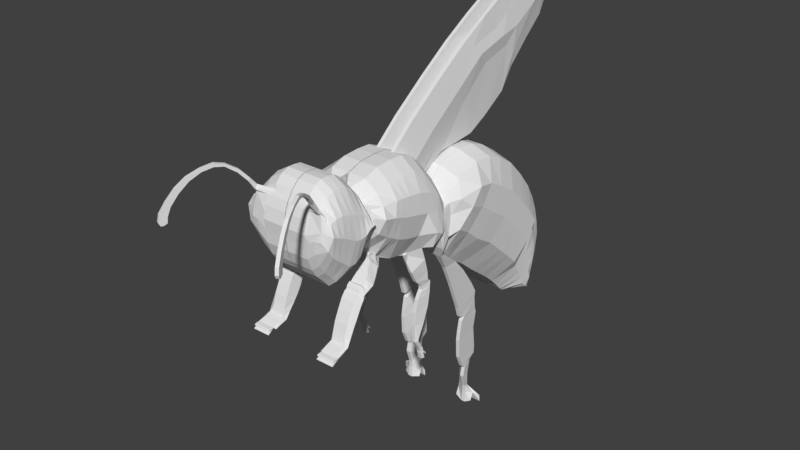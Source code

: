 # Source: bee_03.blend  (saved by Blender 2.79.0; exported with 4.5.12 LTS)
import bpy
from mathutils import Matrix  # noqa: F401  (used for matrix-valued properties, if any)

bpy.ops.wm.read_factory_settings(use_empty=True)
scene = bpy.context.scene
scene.name = 'Scene'

# ---- collections
col_collection_1 = bpy.data.collections.new('Collection 1'); scene.collection.children.link(col_collection_1)

# ---- world
world_world = bpy.data.worlds.new('World'); scene.world = world_world
world_world.color = (0.05088, 0.05088, 0.05088)
world_world.use_sun_shadow = False
world_world.sun_shadow_jitter_overblur = 0.0
world_world.cycles.sampling_method = 'MANUAL'

# ---- meshes
me_plane = bpy.data.meshes.new('Plane')
me_plane.from_pydata([(0.2906, 0.63, -0.9735), (0.5343, 1.36, 0.2969), (0.3811, 0.4014, -0.7614), (0.5343, 1.134, 0.3809), (0.2882, 0.2248, -0.6023), (0.5343, 0.8512, 0.4058), (0.5469, 0.146, -0.6407), (0.5343, 0.4857, 0.3061), (0.6328, 0.06418, -0.4699), (0.5343, 0.3654, 0.1885), (0.6328, 0.02091, -0.268), (0.447, 0.2452, 0.008443), (0.6328, -0.1281, -0.3593), (0.447, 0.1924, 0.2151), (0.5278, -0.2146, -0.3689), (0.447, 0.05776, 0.4267), (0.4059, -0.4406, -0.4122), (0.447, -0.09607, 0.5661), (0.3867, -0.6473, -0.3833), (0.447, -0.2691, 0.6382), (0.3335, -0.8155, -0.3064), (0.447, -0.471, 0.6478), (0.3178, -0.9934, -0.1574), (0.447, -0.7066, 0.6334), (0.3763, -1.128, -0.003573), (0.447, -0.9133, 0.5661), (0.2811, -1.205, 0.1551), (0.3518, -1.057, 0.4747), (0.4298, -1.219, 0.365), (0.3359, -1.163, 0.3065), (0.2906, 0.9233, -1.151), (0.5343, 1.619, 0.1286), (0.2906, 1.164, -1.353), (0.5343, 1.86, -0.1165), (0.2906, 1.346, -1.493), (0.5343, 2.057, -0.3569), (0.2906, 1.519, -1.627), (0.5343, 2.182, -0.5684), (0.2906, 1.648, -1.743), (0.5343, 2.27, -0.7847), (0.2906, 1.764, -1.856), (0.5343, 2.33, -1.001), (0.2906, 1.852, -1.956), (0.5343, 2.358, -1.193), (0.2906, 1.912, -2.004), (0.5099, 2.362, -1.478), (0.2906, 2.004, -2.028), (0.4921, 2.334, -1.702), (0.2906, 2.12, -2.012), (0.4703, 2.27, -1.946), (0.2906, 2.188, -1.996), (0.3972, 2.25, -1.996), (0.4298, -1.312, 0.1958), (0.4232, -1.179, 0.5285), (0.4298, -1.363, 0.03816), (0.4232, -1.219, 0.6537), (0.4298, -1.44, -0.1311), (0.4232, -1.27, 0.7186), (0.4298, -1.532, -0.2354), (0.4232, -1.351, 0.7997), (0.4298, -1.625, -0.2539), (0.4232, -1.43, 0.8507), (0.4298, -1.697, -0.1728), (0.4232, -1.518, 0.8623), (0.4298, -1.806, -0.06153), (0.4232, -1.622, 0.8646), (0.4298, -1.882, 0.05439), (0.4232, -1.722, 0.8252), (0.4298, -1.945, 0.219), (0.4232, -1.817, 0.7348), (0.4298, -1.959, 0.3905), (0.4907, -1.896, 0.7109), (-0.005841, 0.4214, -0.7522), (-0.005841, 0.63, -0.9735), (-0.005842, 1.36, 0.3958), (-0.005841, 1.134, 0.4798), (-0.005841, 0.8512, 0.5048), (-0.005841, 0.2448, -0.593), (-0.005842, 0.4857, 0.4051), (-0.005841, 0.146, -0.6407), (-0.005842, 0.3654, 0.2875), (-0.005841, 0.06418, -0.4699), (-0.005842, 0.2452, 0.1625), (-0.005841, 0.02091, -0.268), (-0.005842, 0.1924, 0.3692), (-0.005841, -0.1281, -0.3593), (-0.005841, 0.05776, 0.5807), (-0.005841, -0.2146, -0.3689), (-0.005841, -0.09607, 0.7201), (-0.005841, -0.4406, -0.4122), (-0.005842, -0.2691, 0.7922), (-0.05901, -0.6473, -0.3833), (-0.005842, -0.471, 0.8018), (-0.05901, -0.8155, -0.3064), (-0.005842, -0.7066, 0.7874), (-0.005841, -0.9934, -0.1574), (-0.005841, -0.9133, 0.7201), (-0.005841, -1.128, -0.003573), (-0.1011, -1.057, 0.6288), (-0.1011, -1.205, 0.1551), (-0.005842, -1.163, 0.4605), (-0.005841, -1.219, 0.2704), (-0.005841, 0.9233, -1.151), (-0.005842, 1.619, 0.2276), (-0.005841, 1.164, -1.353), (-0.005842, 1.86, -0.01757), (-0.005841, 1.346, -1.493), (-0.005841, 2.057, -0.2579), (-0.005841, 1.519, -1.627), (-0.005842, 2.182, -0.4694), (-0.005841, 1.648, -1.743), (-0.005842, 2.27, -0.6858), (-0.005841, 1.764, -1.856), (-0.005842, 2.33, -0.9021), (-0.005841, 1.852, -1.956), (-0.005841, 2.358, -1.094), (-0.005841, 1.912, -2.004), (-0.005842, 2.362, -1.379), (-0.005841, 2.004, -2.028), (-0.005842, 2.334, -1.603), (-0.005841, 2.12, -2.012), (-0.005841, 2.27, -1.847), (-0.005841, 2.188, -1.996), (-0.005841, 2.25, -1.936), (-0.005841, -1.179, 0.6274), (-0.005841, -1.312, 0.1012), (-0.005841, -1.219, 0.7526), (-0.005841, -1.363, -0.05644), (-0.005842, -1.27, 0.8175), (-0.005841, -1.44, -0.2257), (-0.005842, -1.351, 0.8987), (-0.005841, -1.532, -0.33), (-0.005842, -1.43, 0.9497), (-0.005841, -1.625, -0.3485), (-0.005842, -1.518, 0.9613), (-0.005841, -1.697, -0.2674), (-0.005842, -1.622, 0.9636), (-0.005841, -1.806, -0.1561), (-0.005842, -1.722, 0.9242), (-0.005841, -1.882, -0.04021), (-0.005842, -1.817, 0.8338), (-0.005841, -1.945, 0.1244), (-0.005841, -1.896, 0.7109), (-0.005841, -1.959, 0.2959), (-0.005841, -1.94, 0.5973), (-0.005841, -1.975, 0.4327), (0.2521, 0.1924, 0.3692), (0.2521, 0.2452, 0.1625), (0.3135, -1.697, -0.2674), (0.3135, -1.806, -0.1561), (0.2521, 0.9233, -1.151), (0.2521, 0.63, -0.9735), (0.3135, 0.02091, -0.268), (0.3135, -0.1281, -0.3593), (0.2521, 2.12, -2.012), (0.2521, 2.004, -2.028), (0.2521, 1.36, 0.3958), (0.2521, 1.619, 0.2276), (0.2521, -1.722, 0.9242), (0.2521, -1.622, 0.9636), (0.2521, 2.334, -1.603), (0.2521, 2.27, -1.847), (0.2521, 0.05776, 0.5807), (0.3135, -1.882, -0.04021), (0.2521, 2.25, -1.897), (0.2521, 2.188, -1.996), (0.2521, 1.164, -1.353), (0.4135, -0.2146, -0.3689), (0.2521, 1.86, -0.01757), (0.2521, -1.817, 0.8338), (0.2521, -0.09607, 0.7201), (0.3135, -1.945, 0.1244), (0.2521, 1.346, -1.493), (0.444, -0.4406, -0.4122), (0.2521, -1.179, 0.6274), (0.2521, -1.163, 0.4605), (0.2521, 2.057, -0.2579), (0.3135, -1.896, 0.7109), (0.3135, -1.219, 0.2704), (0.3135, -1.312, 0.1012), (0.2521, -0.2691, 0.7922), (0.2521, 0.4214, -0.7522), (0.3135, -1.959, 0.2959), (0.2521, 1.519, -1.627), (0.3135, -0.6473, -0.3833), (0.3135, -1.975, 0.4327), (0.3135, -1.94, 0.5973), (0.2521, -1.219, 0.7526), (0.2521, 2.182, -0.4694), (0.2521, 1.134, 0.4798), (0.3135, -1.363, -0.05644), (0.2521, -0.471, 0.8018), (0.2521, 1.648, -1.743), (0.3613, -0.8155, -0.3064), (0.2521, -1.27, 0.8175), (0.2521, 2.27, -0.6858), (0.2521, 0.8512, 0.5048), (0.3135, -1.44, -0.2257), (0.2521, -0.7066, 0.7874), (0.2647, 0.2448, -0.593), (0.2521, 1.764, -1.856), (0.3904, -0.9934, -0.1574), (0.2521, -1.351, 0.8987), (0.2521, 2.33, -0.9021), (0.2521, 0.4857, 0.4051), (0.3135, -1.532, -0.33), (0.2521, -0.9133, 0.7201), (0.4471, 0.146, -0.6407), (0.2521, 1.852, -1.956), (0.3135, -1.128, -0.003573), (0.2521, -1.43, 0.9497), (0.2521, 2.358, -1.094), (0.2521, 0.3654, 0.2875), (0.3135, -1.625, -0.3485), (0.1568, -1.057, 0.6288), (0.3135, 0.06418, -0.4699), (0.2521, 1.912, -2.004), (0.2182, -1.205, 0.1551), (0.2521, -1.518, 0.9613), (0.2521, 2.362, -1.379), (0.457, -1.083, -0.2059), (0.4624, -0.9362, -0.3685), (0.3613, -0.9362, -0.3685), (0.3904, -1.083, -0.2059), (0.522, -1.193, -0.2704), (0.5273, -1.061, -0.4445), (0.3613, -1.061, -0.4445), (0.3904, -1.193, -0.2704), (0.5742, -1.272, -0.3311), (0.5796, -1.189, -0.4763), (0.3613, -1.189, -0.4763), (0.3904, -1.272, -0.3311), (0.5742, -1.338, -0.383), (0.5796, -1.283, -0.4895), (0.3613, -1.283, -0.4895), (0.3904, -1.338, -0.383), (0.5742, -1.364, -0.3755), (0.5796, -1.335, -0.5265), (0.3613, -1.335, -0.5265), (0.3904, -1.364, -0.3755), (0.5742, -1.405, -0.407), (0.5796, -1.365, -0.5348), (0.3613, -1.365, -0.5348), (0.3904, -1.405, -0.407), (0.5742, -1.419, -0.4467), (0.5796, -1.376, -0.5764), (0.3613, -1.376, -0.5764), (0.3904, -1.419, -0.4467), (0.5742, -1.451, -0.4612), (0.5796, -1.382, -0.6198), (0.3613, -1.382, -0.6198), (0.3904, -1.451, -0.4612), (0.5742, -1.501, -0.5263), (0.5796, -1.406, -0.6811), (0.3613, -1.406, -0.6811), (0.3904, -1.501, -0.5263), (0.5742, -1.564, -0.6513), (0.5796, -1.463, -0.7733), (0.3613, -1.463, -0.7733), (0.3904, -1.564, -0.6513), (0.5742, -1.623, -0.7801), (0.5796, -1.524, -0.8557), (0.3613, -1.524, -0.8557), (0.3904, -1.623, -0.7801), (0.5742, -1.668, -0.927), (0.5796, -1.602, -0.9504), (0.3613, -1.602, -0.9504), (0.3904, -1.668, -0.927), (0.6079, -1.691, -1.006), (0.5796, -1.669, -1.043), (0.3613, -1.669, -1.043), (0.3904, -1.691, -1.006), (0.6079, -1.793, -1.042), (0.6328, -1.789, -1.075), (0.3613, -1.789, -1.075), (0.3904, -1.793, -1.042), (0.6328, -1.862, -1.08), (0.6328, -1.848, -1.094), (0.3613, -1.848, -1.094), (0.3904, -1.862, -1.08), (0.6328, -1.88, -1.094), (0.6328, -1.866, -1.108), (0.3904, -1.88, -1.094), (0.6328, -1.947, -1.144), (0.6328, -1.939, -1.15), (0.3904, -1.947, -1.144), (0.6328, -1.918, -1.085), (0.3904, -1.918, -1.085), (0.6328, -1.935, -1.098), (0.3904, -1.935, -1.098), (0.4939, -0.3623, -0.668), (0.5278, -0.1503, -0.5552), (0.4135, -0.1503, -0.5552), (0.444, -0.3623, -0.668), (0.4939, -0.2708, -0.8408), (0.5278, -0.09816, -0.7465), (0.4135, -0.09816, -0.7465), (0.444, -0.2708, -0.8408), (0.4939, -0.1689, -0.9406), (0.5278, -0.08666, -0.8625), (0.4135, -0.08666, -0.8625), (0.444, -0.1689, -0.9406), (0.4939, -0.1641, -0.9898), (0.5278, -0.04015, -0.8979), (0.4135, -0.04015, -0.8979), (0.444, -0.1641, -0.9898), (0.4939, -0.1991, -1.039), (0.5278, -0.04734, -0.9769), (0.4135, -0.04734, -0.9769), (0.444, -0.1991, -1.039), (0.4939, -0.2362, -1.11), (0.5278, -0.04963, -1.062), (0.4135, -0.04963, -1.062), (0.444, -0.2362, -1.11), (0.4939, -0.2765, -1.28), (0.5278, -0.08067, -1.244), (0.4135, -0.08067, -1.244), (0.444, -0.2765, -1.28), (0.4939, -0.2928, -1.461), (0.5278, -0.1619, -1.46), (0.4135, -0.1619, -1.46), (0.444, -0.2928, -1.461), (0.4939, -0.2905, -1.661), (0.5278, -0.2639, -1.661), (0.4135, -0.2639, -1.661), (0.444, -0.2905, -1.661), (0.4939, -0.2918, -1.705), (0.5278, -0.2652, -1.68), (0.4135, -0.2652, -1.68), (0.444, -0.2918, -1.705), (0.4939, -0.2068, -1.841), (0.5278, -0.1802, -1.816), (0.4135, -0.1802, -1.816), (0.444, -0.2068, -1.841), (0.4939, -0.1847, -1.886), (0.5278, -0.1674, -1.866), (0.4135, -0.1674, -1.866), (0.444, -0.1847, -1.886), (0.4939, -0.182, -1.917), (0.5278, -0.1647, -1.897), (0.4135, -0.1647, -1.897), (0.444, -0.182, -1.917), (0.4939, -0.1562, -2.014), (0.5278, -0.1389, -1.994), (0.4135, -0.1389, -1.994), (0.444, -0.1562, -2.014), (0.5278, -0.1171, -1.921), (0.4135, -0.1171, -1.921), (0.5278, -0.1143, -1.952), (0.4135, -0.1143, -1.952), (0.501, 0.2966, -0.8775), (0.4802, 0.5373, -0.8938), (0.3468, 0.5373, -0.8938), (0.4471, 0.2966, -0.8775), (0.501, 0.4241, -1.164), (0.4802, 0.7148, -1.095), (0.3468, 0.7148, -1.095), (0.4471, 0.4241, -1.164), (0.501, 0.6002, -1.614), (0.4802, 0.9077, -1.377), (0.3468, 0.9077, -1.377), (0.4471, 0.6002, -1.614), (0.501, 0.6456, -1.769), (0.4802, 0.9948, -1.535), (0.3468, 0.9948, -1.535), (0.4471, 0.6456, -1.769), (0.501, 0.7478, -1.801), (0.4802, 0.983, -1.628), (0.3468, 0.983, -1.628), (0.4471, 0.7478, -1.801), (0.501, 0.6887, -1.856), (0.4802, 1.002, -1.806), (0.3468, 1.002, -1.806), (0.4471, 0.6887, -1.856), (0.501, 0.6549, -2.035), (0.4802, 1.024, -1.871), (0.3468, 1.024, -1.871), (0.4471, 0.6549, -2.035), (0.501, 0.641, -2.148), (0.4802, 0.9791, -2.1), (0.3468, 0.9791, -2.1), (0.4471, 0.641, -2.148), (0.4802, 1.014, -2.406), (0.3468, 1.014, -2.406), (0.4471, 0.6533, -2.418), (0.501, 0.6533, -2.418), (0.501, 0.7297, -2.597), (0.4802, 1.009, -2.519), (0.3468, 1.009, -2.519), (0.4471, 0.7297, -2.597), (0.501, 0.7864, -2.636), (0.4802, 0.918, -2.585), (0.3468, 0.918, -2.585), (0.4471, 0.7864, -2.636), (0.501, 0.7558, -2.782), (0.4802, 0.8777, -2.797), (0.3468, 0.8777, -2.797), (0.4471, 0.7558, -2.782), (0.4802, 0.8787, -2.983), (0.3468, 0.8787, -2.983), (0.4471, 0.8148, -2.97), (0.501, 0.8148, -2.97), (0.5772, 0.8839, -3.08), (0.3315, 0.8839, -3.08), (0.4471, 0.8184, -3.068), (0.501, 0.8184, -3.068), (0.501, 0.8038, -3.223), (0.5772, 0.8355, -3.188), (0.3315, 0.8355, -3.188), (0.4471, 0.8038, -3.223), (0.6605, 0.9292, -3.115), (0.3039, 0.9292, -3.115), (0.6605, 0.9344, -3.212), (0.3039, 0.9344, -3.212), (0.5343, -1.856, 0.6734), (0.4298, -1.952, 0.3048), (-0.005842, -1.856, 0.7723), (-0.005841, -1.952, 0.2102), (0.3135, -1.952, 0.2102), (0.2521, -1.845, 0.7723), (0.4926, -1.924, 0.7959), (0.4926, -1.934, 0.7304), (0.4537, -1.934, 0.7304), (0.4537, -1.913, 0.7959), (0.4922, -1.994, 0.9048), (0.5025, -2.016, 0.8721), (0.4624, -2.034, 0.8718), (0.452, -2.012, 0.9045), (0.5381, -2.098, 1.028), (0.5484, -2.121, 0.9972), (0.5083, -2.139, 0.9969), (0.4979, -2.116, 1.028), (0.5978, -2.233, 1.121), (0.6052, -2.249, 1.094), (0.565, -2.267, 1.094), (0.5576, -2.251, 1.121), (0.651, -2.352, 1.153), (0.6526, -2.355, 1.111), (0.6125, -2.373, 1.111), (0.6108, -2.37, 1.153), (0.7134, -2.49, 1.12), (0.7107, -2.484, 1.081), (0.6705, -2.502, 1.08), (0.6733, -2.508, 1.12), (0.7805, -2.639, 1.05), (0.7699, -2.614, 0.9993), (0.7297, -2.632, 0.999), (0.7404, -2.657, 1.049), (0.837, -2.763, 0.9404), (0.8216, -2.727, 0.8803), (0.7814, -2.745, 0.88), (0.7969, -2.781, 0.9401), (0.8857, -2.869, 0.797), (0.8636, -2.819, 0.7422), (0.8235, -2.837, 0.7419), (0.8455, -2.887, 0.7967), (0.9189, -2.941, 0.6722), (0.881, -2.856, 0.634), (0.8408, -2.874, 0.6337), (0.8787, -2.959, 0.6719), (0.9271, -2.958, 0.5834), (0.8852, -2.864, 0.5571), (0.845, -2.882, 0.5568), (0.887, -2.976, 0.5831), (0.9178, -2.936, 0.5376), (0.9028, -2.903, 0.5358), (0.8627, -2.921, 0.5355), (0.8776, -2.954, 0.5373), (0.7063, 0.9949, -0.2888), (0.7063, 0.7775, -0.1362), (0.7271, 0.548, -0.04414), (0.5548, 0.3158, -0.1178), (0.5548, 0.2148, -0.0912), (0.5548, 0.1331, -0.05274), (0.6579, 0.03212, 0.004947), (0.6579, -0.07844, 0.1059), (0.6579, -0.2683, 0.154), (0.6579, -0.4582, 0.2044), (0.6579, -0.6433, 0.2477), (0.6579, -0.85, 0.315), (0.6579, -1.021, 0.3583), (0.56, -1.138, 0.3971), (0.6553, -1.198, 0.3707), (0.7063, 1.271, -0.4619), (0.7063, 1.512, -0.6854), (0.7063, 1.702, -0.8753), (0.7063, 1.851, -1.048), (0.5692, 1.959, -1.215), (0.5692, 2.047, -1.379), (0.5692, 2.105, -1.525), (0.5692, 2.137, -1.691), (0.5692, 2.169, -1.815), (0.5229, 2.195, -1.93), (0.4428, 2.219, -1.966), (0.6579, -1.246, 0.3643), (0.6579, -1.291, 0.3481), (0.6579, -1.355, 0.2959), (0.6579, -1.442, 0.2843), (0.6579, -1.527, 0.3006), (0.6579, -1.607, 0.3469), (0.6579, -1.714, 0.4037), (0.6579, -1.802, 0.442), (0.6579, -1.881, 0.4791), (0.5159, -1.927, 0.5034), (0.01931, 2.219, -1.966), (-0.005841, -1.957, 0.515), (0.3135, -1.957, 0.515), (0.2772, 2.219, -1.966), (0.5854, -1.904, 0.4912), (0.07002, 0.1924, 0.3692), (0.1007, -1.697, -0.2674), (0.07002, 0.9233, -1.151), (0.1007, 0.02091, -0.268), (0.07002, 2.12, -2.012), (0.07002, 1.36, 0.3958), (0.07002, -1.722, 0.9242), (0.07002, 2.334, -1.603), (0.03371, 0.05776, 0.5807), (0.07002, 2.25, -1.936), (0.07002, 1.164, -1.353), (0.07002, -1.817, 0.8338), (0.07002, -0.09607, 0.7201), (0.07002, 1.346, -1.493), (0.07002, -1.179, 0.6274), (0.1007, -1.896, 0.7109), (0.1007, -1.219, 0.2704), (0.08865, -0.2691, 0.7922), (0.07002, 1.519, -1.627), (0.1007, -1.975, 0.4327), (0.07002, -1.219, 0.7526), (0.07002, 1.134, 0.4798), (0.07002, -0.471, 0.8018), (0.07002, 1.648, -1.743), (0.07002, -1.27, 0.8175), (0.07002, 0.8512, 0.5048), (0.07002, -0.7066, 0.7874), (0.07002, 1.764, -1.856), (0.07002, -1.351, 0.8987), (0.07002, 0.4857, 0.4051), (0.07002, -0.9133, 0.7201), (0.07002, 1.852, -1.956), (0.07002, -1.43, 0.9497), (0.07002, 0.3654, 0.2875), (0.0, -1.057, 0.6288), (0.07002, 1.912, -2.004), (0.07002, -1.518, 0.9613), (0.07002, 0.2452, 0.1625), (0.1007, -1.806, -0.1561), (0.07002, 0.63, -0.9735), (0.1007, -0.1281, -0.3593), (0.07002, 2.004, -2.028), (0.07002, 1.619, 0.2276), (0.07002, -1.622, 0.9636), (0.07002, 2.27, -1.847), (0.1007, -1.882, -0.04021), (0.07002, 2.188, -1.996), (0.1007, -0.2146, -0.3689), (0.07002, 1.86, -0.01757), (0.1007, -1.945, 0.1244), (0.1007, -0.4406, -0.4122), (0.07002, -1.163, 0.4605), (0.07002, 2.057, -0.2579), (0.1007, -1.312, 0.1012), (0.07002, 0.4214, -0.7522), (0.1007, -1.959, 0.2959), (0.1007, -0.6473, -0.3833), (0.1007, -1.94, 0.5973), (0.07002, 2.182, -0.4694), (0.1007, -1.363, -0.05644), (0.1007, -0.8155, -0.3064), (0.07002, 2.27, -0.6858), (0.1007, -1.44, -0.2257), (0.07002, 0.2448, -0.593), (0.1007, -0.9934, -0.1574), (0.07002, 2.33, -0.9021), (0.1007, -1.532, -0.33), (0.1007, 0.146, -0.6407), (0.1007, -1.128, -0.003573), (0.07002, 2.358, -1.094), (0.1007, -1.625, -0.3485), (0.1007, 0.06418, -0.4699), (0.005465, -1.205, 0.1551), (0.07002, 2.362, -1.379), (0.1007, -1.952, 0.2102), (0.07002, -1.856, 0.7723), (0.1007, -1.957, 0.515), (0.09517, 2.219, -1.966), (0.7024, 1.177, 0.004033), (0.7024, 1.445, -0.1666), (0.7024, 1.686, -0.401), (0.7024, 1.879, -0.6161), (0.7024, 2.016, -0.8084), (0.6089, 2.114, -0.9997), (0.5854, 2.188, -1.19), (0.5796, 2.231, -1.359), (0.5239, 2.249, -1.585), (0.5308, 2.251, -1.759), (0.4845, 2.232, -1.938), (0.381, 2.234, -2.0), (0.006735, 2.234, -1.951), (0.5598, -1.88, 0.5823), (0.7024, 0.9555, 0.1223), (0.7338, 0.6996, 0.1808), (0.6508, 0.4007, 0.09415), (0.5446, 0.2901, 0.04865), (0.541, 0.1892, 0.0001871), (0.5925, 0.1122, 0.1324), (0.6157, -0.01034, 0.2886), (0.6157, -0.1822, 0.3824), (0.6157, -0.3637, 0.4436), (0.6157, -0.5572, 0.4701), (0.6157, -0.7783, 0.4965), (0.5699, -0.967, 0.4845), (0.4747, -1.094, 0.4557), (0.6105, -1.177, 0.3583), (0.5909, -1.213, 0.4464), (0.5909, -1.255, 0.5009), (0.5909, -1.312, 0.5073), (0.5909, -1.396, 0.542), (0.5909, -1.479, 0.5756), (0.5909, -1.563, 0.6046), (0.5909, -1.668, 0.6342), (0.5909, -1.762, 0.6336), (0.5909, -1.849, 0.6069), (0.5033, -1.912, 0.6072), (0.2646, 2.234, -1.951), (0.08259, 2.234, -1.951), (0.6306, 0.5895, -0.4488), (0.6514, 0.3864, -0.3232), (0.5938, 0.2309, -0.3792), (0.5938, 0.1395, -0.2805), (0.6647, 0.07699, -0.1604), (0.7163, -0.04799, -0.1772), (0.7163, -0.1465, -0.1315), (0.5932, -0.3544, -0.1291), (0.5932, -0.5527, -0.08945), (0.5932, -0.7294, -0.02936), (0.588, -0.9217, 0.0788), (0.588, -1.074, 0.1773), (0.4915, -1.171, 0.2761), (0.6004, -1.208, 0.3206), (0.6017, -1.279, 0.2328), (0.6017, -1.327, 0.1458), (0.6017, -1.397, 0.03513), (0.6017, -1.487, -0.02283), (0.6017, -1.576, -0.02398), (0.6017, -1.652, 0.03977), (0.6017, -1.76, 0.1238), (0.6017, -1.842, 0.2009), (0.6017, -1.913, 0.3017), (0.5307, -1.943, 0.3997), (0.2646, 2.204, -1.981), (0.6276, 0.8125, -0.6311), (0.6276, 1.097, -0.8066), (0.6276, 1.338, -1.019), (0.6276, 1.524, -1.184), (0.6276, 1.685, -1.338), (0.5591, 1.803, -1.479), (0.5591, 1.905, -1.617), (0.5591, 1.978, -1.74), (0.5591, 2.024, -1.848), (0.5591, 2.087, -1.922), (0.5359, 2.158, -1.971), (0.5201, 2.204, -1.981), (0.006735, 2.204, -1.981), (0.5655, -1.928, 0.3507), (0.08259, 2.204, -1.981), (0.3716, -1.806, -0.1088), (0.3716, -1.882, 0.007086), (0.3716, -1.945, 0.1717), (0.3716, -1.312, 0.1485), (0.3716, -1.959, 0.3432), (0.3716, -1.363, -0.009141), (0.3716, -1.44, -0.1784), (0.3449, -0.9934, -0.1574), (0.3716, -1.532, -0.2827), (0.3449, -1.128, -0.003573), (0.3716, -1.625, -0.3012), (0.2496, -1.205, 0.1551), (0.3716, -1.697, -0.2201), (0.3716, -1.219, 0.3177), (0.4145, -1.083, -0.2059), (0.447, -1.193, -0.2704), (0.4731, -1.272, -0.3311), (0.4731, -1.338, -0.383), (0.4731, -1.364, -0.3755), (0.4731, -1.405, -0.407), (0.4731, -1.419, -0.4467), (0.4731, -1.451, -0.4612), (0.4731, -1.501, -0.5263), (0.4731, -1.564, -0.6513), (0.4731, -1.623, -0.7801), (0.4731, -1.668, -0.927), (0.4731, -1.691, -1.006), (0.4731, -1.793, -1.042), (0.3716, -1.952, 0.2575), (0.447, -0.5888, 0.6406), (0.3815, -0.9045, -0.2319), (-0.005842, -0.5888, 0.7946), (0.2521, -0.5888, 0.7946), (0.5156, -1.01, -0.2872), (0.5805, -1.127, -0.3574), (0.6328, -1.23, -0.4037), (0.6328, -1.31, -0.4363), (0.6328, -1.35, -0.451), (0.6328, -1.385, -0.4709), (0.6328, -1.397, -0.5116), (0.6328, -1.416, -0.5405), (0.6328, -1.454, -0.6037), (0.6328, -1.513, -0.7123), (0.6328, -1.574, -0.8179), (0.6328, -1.635, -0.9387), (0.6328, -1.68, -1.024), (0.6328, -1.791, -1.059), (0.6579, -0.7466, 0.2814), (0.07002, -0.5888, 0.7946), (0.6157, -0.6677, 0.4833), (0.5906, -0.8255, 0.02472), (0.5125, -1.876, 0.6921), (-0.005841, -1.876, 0.7416), (0.3135, -1.955, 0.253), (0.4298, -1.955, 0.3476), (-0.005841, -1.955, 0.253), (0.2828, -1.876, 0.7416), (0.4926, -1.929, 0.7632), (0.4537, -1.929, 0.7632), (0.4973, -2.005, 0.8884), (0.4572, -2.023, 0.8881), (0.5433, -2.109, 1.013), (0.5031, -2.127, 1.012), (0.6015, -2.241, 1.108), (0.5613, -2.259, 1.107), (0.6518, -2.353, 1.132), (0.6117, -2.371, 1.132), (0.712, -2.487, 1.1), (0.6719, -2.505, 1.1), (0.7752, -2.626, 1.024), (0.7351, -2.644, 1.024), (0.8293, -2.745, 0.9103), (0.7892, -2.763, 0.91), (0.8746, -2.844, 0.7696), (0.8345, -2.862, 0.7693), (0.8999, -2.898, 0.6531), (0.8598, -2.916, 0.6528), (0.9061, -2.911, 0.5703), (0.866, -2.929, 0.57), (0.9103, -2.92, 0.5367), (0.8702, -2.938, 0.5364), (0.5506, -1.916, 0.4973), (0.1007, -1.955, 0.253), (0.08537, -1.876, 0.7416), (0.5316, -1.896, 0.5947), (0.5481, -1.936, 0.3752), (0.3716, -1.955, 0.3003), (0.161, 0.2452, 0.1625), (0.2071, -1.806, -0.1561), (0.161, 0.63, -0.9735), (0.2071, -0.1281, -0.3593), (0.161, 2.004, -2.028), (0.161, 1.619, 0.2276), (0.161, -1.622, 0.9636), (0.161, 2.27, -1.847), (0.2071, -1.882, -0.04021), (0.161, 2.188, -1.996), (0.2571, -0.2146, -0.3689), (0.161, 1.86, -0.01757), (0.2071, -1.945, 0.1244), (0.2724, -0.4406, -0.4122), (0.161, -1.163, 0.4605), (0.161, 2.057, -0.2579), (0.2071, -1.312, 0.1012), (0.161, 0.4214, -0.7522), (0.2071, -1.959, 0.2959), (0.2071, -0.6473, -0.3833), (0.2071, -1.94, 0.5973), (0.161, 2.182, -0.4694), (0.2071, -1.363, -0.05644), (0.231, -0.8155, -0.3064), (0.161, 2.27, -0.6858), (0.2071, -1.44, -0.2257), (0.1673, 0.2448, -0.593), (0.2455, -0.9934, -0.1574), (0.161, 2.33, -0.9021), (0.2071, -1.532, -0.33), (0.2739, 0.146, -0.6407), (0.2071, -1.128, -0.003573), (0.161, 2.358, -1.094), (0.2071, -1.625, -0.3485), (0.2071, 0.06418, -0.4699), (0.1118, -1.205, 0.1551), (0.161, 2.362, -1.379), (0.161, 0.1924, 0.3692), (0.2071, -1.697, -0.2674), (0.161, 0.9233, -1.151), (0.2071, 0.02091, -0.268), (0.161, 2.12, -2.012), (0.161, 1.36, 0.3958), (0.161, -1.722, 0.9242), (0.161, 2.334, -1.603), (0.1932, 0.05776, 0.5807), (0.161, 2.25, -1.916), (0.161, 1.164, -1.353), (0.161, -1.817, 0.8338), (0.161, -0.09607, 0.7201), (0.161, 1.346, -1.493), (0.161, -1.179, 0.6274), (0.2071, -1.896, 0.7109), (0.2071, -1.219, 0.2704), (0.1347, -0.2691, 0.7922), (0.161, 1.519, -1.627), (0.2071, -1.975, 0.4327), (0.161, -1.219, 0.7526), (0.161, 1.134, 0.4798), (0.161, -0.471, 0.8018), (0.161, 1.648, -1.743), (0.161, -1.27, 0.8175), (0.161, 0.8512, 0.5048), (0.161, -0.7066, 0.7874), (0.161, 1.764, -1.856), (0.161, -1.351, 0.8987), (0.161, 0.4857, 0.4051), (0.161, -0.9133, 0.7201), (0.161, 1.852, -1.956), (0.161, -1.43, 0.9497), (0.161, 0.3654, 0.2875), (0.0784, -1.057, 0.6288), (0.161, 1.912, -2.004), (0.161, -1.518, 0.9613), (0.2071, -1.952, 0.2102), (0.161, -1.851, 0.7723), (0.2071, -1.957, 0.515), (0.1862, 2.219, -1.966), (0.1736, 2.234, -1.951), (0.1736, 2.204, -1.981), (0.161, -0.5888, 0.7946), (0.1841, -1.876, 0.7416), (0.2071, -1.955, 0.253), (0.447, 0.2188, 0.1118), (0.6328, -0.0536, -0.3136), (-0.005842, 0.2188, 0.2658), (-0.005841, -0.0536, -0.3136), (0.3135, -0.0536, -0.3136), (0.2521, 0.2188, 0.2658), (0.6064, 0.0826, -0.0239), (0.1007, -0.0536, -0.3136), (0.08865, 0.2188, 0.2658), (0.5668, 0.1507, 0.06629), (0.6905, 0.0145, -0.1688), (0.1347, 0.2188, 0.2658), (0.2071, -0.0536, -0.3136), (0.161, 0.5373, 0.6636), (0.07002, 0.5373, 0.6636), (0.1932, 0.4027, 0.8751), (0.03371, 0.4027, 0.8751), (0.161, 0.2489, 1.015), (0.07002, 0.2489, 1.015), (0.1347, 0.07579, 1.087), (0.08865, 0.07579, 1.087), (0.08865, 0.6484, 0.5003), (0.1347, 0.6484, 0.5003), (0.161, 1.044, 1.038), (0.07002, 1.044, 1.038), (0.1932, 0.909, 1.25), (0.03371, 0.909, 1.25), (0.161, 0.7552, 1.389), (0.07002, 0.7552, 1.389), (0.1347, 0.5821, 1.461), (0.08865, 0.5821, 1.461), (0.08865, 1.257, 0.5539), (0.1347, 1.257, 0.5539), (0.161, 1.485, 1.433), (0.07002, 1.485, 1.433), (0.1932, 1.368, 1.592), (0.03371, 1.368, 1.592), (0.161, 1.222, 1.71), (0.07002, 1.222, 1.71), (0.1347, 1.049, 1.782), (0.08865, 1.049, 1.782), (0.08865, 1.554, 0.7058), (0.1347, 1.554, 0.7058), (0.161, 1.948, 1.562), (0.07002, 1.948, 1.562), (0.1932, 1.831, 1.721), (0.03371, 1.831, 1.721), (0.161, 1.684, 1.839), (0.07002, 1.684, 1.839), (0.1347, 1.479, 2.038), (0.08865, 1.479, 2.038), (0.08865, 1.921, 0.9402), (0.1347, 1.921, 0.9402), (0.161, 2.106, 1.434), (0.07002, 2.106, 1.434), (0.1932, 2.107, 1.781), (0.03371, 2.107, 1.781), (0.161, 1.933, 2.002), (0.07002, 1.933, 2.002), (0.1347, 1.81, 2.215), (0.08865, 1.81, 2.215), (0.08865, 2.111, 1.23), (0.1347, 2.111, 1.23), (0.161, 2.422, 1.737), (0.07002, 2.422, 1.737), (0.1932, 2.446, 1.986), (0.03371, 2.446, 1.986), (0.161, 2.273, 2.208), (0.07002, 2.273, 2.208), (0.1347, 2.194, 2.388), (0.08865, 2.194, 2.388), (0.08865, 2.427, 1.533), (0.1347, 2.427, 1.533), (0.161, 2.715, 1.995), (0.07002, 2.715, 1.995), (0.1932, 2.639, 2.166), (0.03371, 2.639, 2.166), (0.161, 2.575, 2.328), (0.07002, 2.575, 2.328), (0.1347, 2.495, 2.509), (0.08865, 2.495, 2.509), (0.08865, 2.72, 1.792), (0.1347, 2.72, 1.792), (0.161, 2.831, 2.234), (0.07002, 2.831, 2.234), (0.1932, 2.793, 2.375), (0.03371, 2.793, 2.375), (0.161, 2.72, 2.464), (0.07002, 2.72, 2.464), (0.161, 2.617, 2.554), (0.08865, 2.617, 2.554), (0.08865, 2.859, 2.063), (0.1347, 2.859, 2.063), (0.1347, 2.617, 2.554), (0.1347, 2.99, 2.445), (0.08865, 2.99, 2.445), (0.1668, 2.932, 2.522), (0.08865, 2.932, 2.522), (0.1347, 2.873, 2.572), (0.08865, 2.873, 2.572), (0.161, 2.767, 2.58), (0.08865, 2.767, 2.58), (0.08865, 2.924, 2.247), (0.1347, 2.924, 2.247), (0.1347, 2.767, 2.58), (0.1539, -1.697, -0.2674), (0.1155, 0.9233, -1.151), (0.1539, 0.02091, -0.268), (0.1155, 2.12, -2.012), (0.1155, 1.36, 0.3958), (0.1155, -1.722, 0.9242), (0.1155, 2.334, -1.603), (0.1155, 2.25, -1.926), (0.1155, 1.164, -1.353), (0.1155, -1.817, 0.8338), (0.1155, 1.346, -1.493), (0.1155, -1.179, 0.6274), (0.1539, -1.896, 0.7109), (0.1539, -1.219, 0.2704), (0.1155, -0.2691, 0.7922), (0.1155, 1.519, -1.627), (0.1539, -1.975, 0.4327), (0.1155, -1.219, 0.7526), (0.1155, 1.134, 0.4798), (0.1155, -0.471, 0.8018), (0.1155, 1.648, -1.743), (0.1155, -1.27, 0.8175), (0.1155, 0.8512, 0.5048), (0.1155, -0.7066, 0.7874), (0.1155, 1.764, -1.856), (0.1155, -1.351, 0.8987), (0.1155, 0.4857, 0.4051), (0.1155, -0.9133, 0.7201), (0.1155, 1.852, -1.956), (0.1155, -1.43, 0.9497), (0.1155, 0.3654, 0.2875), (0.0392, -1.057, 0.6288), (0.1155, 1.912, -2.004), (0.1155, -1.518, 0.9613), (0.1539, -1.952, 0.2102), (0.1155, -1.854, 0.7723), (0.1539, -1.957, 0.515), (0.1407, 2.219, -1.966), (0.1281, 2.234, -1.951), (0.1281, 2.204, -1.981), (0.1155, -0.5888, 0.7946), (0.1347, -1.876, 0.7416), (0.1539, -1.955, 0.253), (0.1155, 0.2452, 0.1625), (0.1539, -1.806, -0.1561), (0.1155, 0.63, -0.9735), (0.1539, -0.1281, -0.3593), (0.1155, 2.004, -2.028), (0.1155, 1.619, 0.2276), (0.1155, -1.622, 0.9636), (0.1155, 2.27, -1.847), (0.1539, -1.882, -0.04021), (0.1155, 2.188, -1.996), (0.1789, -0.2146, -0.3689), (0.1155, 1.86, -0.01757), (0.1539, -1.945, 0.1244), (0.1865, -0.4406, -0.4122), (0.1155, -1.163, 0.4605), (0.1155, 2.057, -0.2579), (0.1539, -1.312, 0.1012), (0.1155, 0.4214, -0.7522), (0.1539, -1.959, 0.2959), (0.1539, -0.6473, -0.3833), (0.1539, -1.94, 0.5973), (0.1155, 2.182, -0.4694), (0.1539, -1.363, -0.05644), (0.1659, -0.8155, -0.3064), (0.1155, 2.27, -0.6858), (0.1539, -1.44, -0.2257), (0.1187, 0.2448, -0.593), (0.1731, -0.9934, -0.1574), (0.1155, 2.33, -0.9021), (0.1539, -1.532, -0.33), (0.1873, 0.146, -0.6407), (0.1539, -1.128, -0.003573), (0.1155, 2.358, -1.094), (0.1539, -1.625, -0.3485), (0.1539, 0.06418, -0.4699), (0.05865, -1.205, 0.1551), (0.1155, 2.362, -1.379), (0.1155, 0.2188, 0.2658), (0.1539, -0.0536, -0.3136), (0.1155, 0.07579, 1.087), (0.1155, 0.6484, 0.5003), (0.1155, 0.5821, 1.461), (0.1155, 1.257, 0.5539), (0.1155, 1.049, 1.782), (0.1155, 1.554, 0.7058), (0.1155, 1.479, 2.038), (0.1155, 1.921, 0.9402), (0.1155, 1.81, 2.215), (0.1155, 2.111, 1.23), (0.1155, 2.194, 2.388), (0.1155, 2.427, 1.533), (0.1155, 2.495, 2.509), (0.1155, 2.72, 1.792), (0.1155, 2.617, 2.554), (0.1155, 2.859, 2.063), (0.1155, 2.617, 2.554), (0.1155, 2.99, 2.445), (0.1155, 2.932, 2.522), (0.1155, 2.873, 2.572), (0.1155, 2.767, 2.58), (0.1155, 2.924, 2.247), (0.1155, 2.767, 2.58)], [], [(587, 601, 3, 1), (601, 602, 5, 3), (602, 603, 7, 5), (603, 604, 9, 7), (604, 605, 11, 9), (846, 606, 13, 837), (606, 607, 15, 13), (607, 608, 17, 15), (608, 609, 19, 17), (609, 610, 21, 19), (716, 611, 23, 696), (611, 612, 25, 23), (612, 613, 27, 25), (613, 614, 29, 27), (652, 653, 30, 0), (653, 654, 32, 30), (654, 655, 34, 32), (655, 656, 36, 34), (656, 657, 38, 36), (657, 658, 40, 38), (658, 659, 42, 40), (659, 660, 44, 42), (660, 661, 46, 44), (661, 662, 48, 46), (662, 663, 50, 48), (614, 615, 53, 29), (615, 616, 55, 53), (616, 617, 57, 55), (617, 618, 59, 57), (618, 619, 61, 59), (619, 620, 63, 61), (620, 621, 65, 63), (621, 622, 67, 65), (622, 623, 69, 67), (751, 624, 71, 718), (845, 509, 84, 839), (547, 510, 135, 137), (548, 511, 102, 73), (844, 512, 83, 840), (550, 513, 120, 118), (551, 514, 74, 103), (552, 515, 138, 136), (553, 516, 119, 121), (509, 517, 86, 84), (554, 547, 137, 139), (626, 518, 123, 599), (511, 519, 104, 102), (556, 549, 85, 87), (513, 555, 122, 120), (557, 551, 103, 105), (515, 520, 140, 138), (518, 553, 121, 123), (517, 521, 88, 86), (558, 554, 139, 141), (519, 522, 106, 104), (559, 556, 87, 89), (560, 523, 124, 100), (561, 557, 105, 107), (750, 524, 142, 719), (562, 525, 101, 125), (521, 526, 90, 88), (563, 548, 73, 72), (583, 558, 141, 417), (522, 527, 108, 106), (565, 559, 89, 91), (585, 528, 145, 505), (523, 529, 126, 124), (567, 561, 107, 109), (514, 530, 75, 74), (524, 566, 144, 142), (568, 562, 125, 127), (526, 531, 92, 90), (528, 564, 143, 145), (527, 532, 110, 108), (569, 565, 91, 93), (529, 533, 128, 126), (570, 567, 109, 111), (530, 534, 76, 75), (571, 568, 127, 129), (715, 535, 94, 698), (572, 563, 72, 77), (532, 536, 112, 110), (573, 569, 93, 95), (533, 537, 130, 128), (574, 570, 111, 113), (534, 538, 78, 76), (575, 571, 129, 131), (535, 539, 96, 94), (576, 572, 77, 79), (536, 540, 114, 112), (577, 573, 95, 97), (537, 541, 132, 130), (578, 574, 113, 115), (538, 542, 80, 78), (579, 575, 131, 133), (539, 543, 98, 96), (580, 576, 79, 81), (540, 544, 116, 114), (581, 577, 97, 99), (541, 545, 134, 132), (582, 578, 115, 117), (542, 546, 82, 80), (510, 579, 133, 135), (543, 560, 100, 98), (512, 580, 81, 83), (544, 550, 118, 116), (525, 581, 99, 101), (545, 552, 136, 134), (516, 582, 117, 119), (47, 45, 219, 160), (63, 65, 159, 218), (680, 678, 217, 178), (44, 46, 155, 216), (10, 8, 215, 152), (27, 29, 175, 214), (679, 677, 213, 148), (9, 11, 147, 212), (45, 43, 211, 219), (61, 63, 218, 210), (678, 676, 209, 217), (42, 44, 216, 208), (8, 6, 207, 215), (25, 27, 214, 206), (677, 675, 205, 213), (7, 9, 212, 204), (43, 41, 203, 211), (59, 61, 210, 202), (676, 674, 201, 209), (40, 42, 208, 200), (199, 207, 353, 352), (23, 25, 206, 198), (675, 673, 197, 205), (5, 7, 204, 196), (41, 39, 195, 203), (57, 59, 202, 194), (20, 193, 222, 221), (38, 40, 200, 192), (4, 2, 181, 199), (696, 23, 198, 699), (673, 672, 190, 197), (3, 5, 196, 189), (39, 37, 188, 195), (55, 57, 194, 187), (20, 18, 184, 193), (36, 38, 192, 183), (19, 21, 191, 180), (672, 670, 179, 190), (1, 3, 189, 156), (37, 35, 176, 188), (53, 55, 187, 174), (18, 16, 173, 184), (34, 36, 183, 172), (695, 669, 171, 418), (2, 0, 151, 181), (17, 19, 180, 170), (670, 680, 178, 179), (419, 414, 420, 423), (35, 33, 168, 176), (29, 53, 174, 175), (173, 16, 290, 293), (32, 34, 172, 166), (669, 668, 163, 171), (15, 17, 170, 162), (51, 49, 161, 164), (67, 69, 169, 158), (33, 31, 157, 168), (48, 50, 165, 154), (14, 12, 153, 167), (30, 32, 166, 150), (598, 51, 164, 625), (668, 667, 149, 163), (13, 15, 162, 146), (49, 47, 160, 161), (65, 67, 158, 159), (31, 1, 156, 157), (46, 48, 154, 155), (838, 10, 152, 841), (0, 30, 150, 151), (667, 679, 148, 149), (837, 13, 146, 842), (222, 223, 227, 226), (697, 20, 221, 700), (674, 22, 220, 681), (193, 201, 223, 222), (682, 224, 228, 683), (221, 222, 226, 225), (681, 220, 224, 682), (700, 221, 225, 701), (230, 231, 235, 234), (701, 225, 229, 702), (226, 227, 231, 230), (225, 226, 230, 229), (233, 234, 238, 237), (229, 230, 234, 233), (683, 228, 232, 684), (702, 229, 233, 703), (685, 236, 240, 686), (684, 232, 236, 685), (703, 233, 237, 704), (234, 235, 239, 238), (242, 243, 247, 246), (704, 237, 241, 705), (238, 239, 243, 242), (237, 238, 242, 241), (687, 244, 248, 688), (241, 242, 246, 245), (686, 240, 244, 687), (705, 241, 245, 706), (688, 248, 252, 689), (706, 245, 249, 707), (246, 247, 251, 250), (245, 246, 250, 249), (254, 255, 259, 258), (707, 249, 253, 708), (250, 251, 255, 254), (249, 250, 254, 253), (690, 256, 260, 691), (253, 254, 258, 257), (689, 252, 256, 690), (708, 253, 257, 709), (710, 261, 265, 711), (709, 257, 261, 710), (258, 259, 263, 262), (257, 258, 262, 261), (266, 267, 271, 270), (262, 263, 267, 266), (261, 262, 266, 265), (691, 260, 264, 692), (693, 268, 272, 694), (265, 266, 270, 269), (692, 264, 268, 693), (711, 265, 269, 712), (274, 275, 279, 278), (712, 269, 273, 713), (270, 271, 275, 274), (269, 270, 274, 273), (276, 277, 278, 279), (273, 274, 278, 277), (275, 694, 272, 276, 279), (272, 713, 273, 277, 276), (276, 280, 288, 286), (276, 277, 281, 280), (282, 280, 283, 285), (280, 281, 284, 283), (287, 286, 288, 289), (279, 276, 286, 287), (282, 279, 287, 289), (280, 282, 289, 288), (293, 290, 294, 297), (167, 173, 293, 292), (14, 167, 292, 291), (16, 14, 291, 290), (294, 295, 299, 298), (290, 291, 295, 294), (292, 293, 297, 296), (291, 292, 296, 295), (300, 301, 305, 304), (296, 297, 301, 300), (295, 296, 300, 299), (297, 294, 298, 301), (305, 302, 306, 309), (299, 300, 304, 303), (301, 298, 302, 305), (298, 299, 303, 302), (308, 309, 313, 312), (302, 303, 307, 306), (304, 305, 309, 308), (303, 304, 308, 307), (311, 312, 316, 315), (307, 308, 312, 311), (309, 306, 310, 313), (306, 307, 311, 310), (317, 314, 318, 321), (313, 310, 314, 317), (310, 311, 315, 314), (312, 313, 317, 316), (320, 321, 325, 324), (314, 315, 319, 318), (316, 317, 321, 320), (315, 316, 320, 319), (325, 322, 326, 329), (319, 320, 324, 323), (321, 318, 322, 325), (318, 319, 323, 322), (329, 326, 330, 333), (322, 323, 327, 326), (324, 325, 329, 328), (323, 324, 328, 327), (332, 333, 337, 336), (326, 327, 331, 330), (328, 329, 333, 332), (327, 328, 332, 331), (337, 334, 338, 341), (331, 332, 336, 335), (333, 330, 334, 337), (330, 331, 335, 334), (338, 339, 343, 342), (334, 335, 339, 338), (336, 337, 341, 340), (336, 340, 349, 347), (342, 343, 344, 345), (340, 341, 345, 344), (339, 340, 344, 343), (341, 338, 342, 345), (346, 347, 349, 348), (340, 339, 348, 349), (339, 335, 346, 348), (335, 336, 347, 346), (352, 353, 357, 356), (207, 6, 350, 353), (6, 4, 351, 350), (4, 199, 352, 351), (355, 356, 360, 359), (351, 352, 356, 355), (353, 350, 354, 357), (350, 351, 355, 354), (361, 358, 362, 365), (357, 354, 358, 361), (354, 355, 359, 358), (356, 357, 361, 360), (364, 365, 369, 368), (358, 359, 363, 362), (360, 361, 365, 364), (359, 360, 364, 363), (369, 366, 370, 373), (363, 364, 368, 367), (365, 362, 366, 369), (362, 363, 367, 366), (373, 370, 374, 377), (366, 367, 371, 370), (368, 369, 373, 372), (367, 368, 372, 371), (376, 377, 381, 380), (370, 371, 375, 374), (372, 373, 377, 376), (371, 372, 376, 375), (381, 378, 385, 384), (375, 376, 380, 379), (377, 374, 378, 381), (374, 375, 379, 378), (385, 382, 387, 386), (378, 379, 382, 385), (380, 381, 384, 383), (379, 380, 383, 382), (387, 388, 392, 391), (383, 384, 389, 388), (382, 383, 388, 387), (384, 385, 386, 389), (393, 390, 394, 397), (389, 386, 390, 393), (386, 387, 391, 390), (388, 389, 393, 392), (396, 397, 400, 399), (390, 391, 395, 394), (392, 393, 397, 396), (391, 392, 396, 395), (400, 401, 405, 404), (395, 396, 399, 398), (397, 394, 401, 400), (394, 395, 398, 401), (403, 404, 409, 408), (401, 398, 402, 405), (399, 400, 404, 403), (403, 402, 412, 413), (406, 407, 408, 409), (402, 403, 408, 407), (404, 405, 406, 409), (405, 402, 407, 406), (410, 411, 413, 412), (402, 398, 410, 412), (398, 399, 411, 410), (399, 403, 413, 411), (69, 414, 419, 169), (753, 695, 418, 720), (749, 583, 417, 722), (520, 584, 416, 140), (623, 600, 414, 69), (725, 423, 427, 727), (71, 177, 422, 421), (723, 419, 423, 725), (718, 71, 421, 724), (727, 427, 431, 729), (724, 421, 425, 726), (423, 420, 424, 427), (421, 422, 426, 425), (431, 428, 432, 435), (726, 425, 429, 728), (427, 424, 428, 431), (425, 426, 430, 429), (731, 435, 439, 733), (429, 430, 434, 433), (729, 431, 435, 731), (728, 429, 433, 730), (732, 437, 441, 734), (730, 433, 437, 732), (435, 432, 436, 439), (433, 434, 438, 437), (443, 440, 444, 447), (439, 436, 440, 443), (437, 438, 442, 441), (733, 439, 443, 735), (737, 447, 451, 739), (441, 442, 446, 445), (735, 443, 447, 737), (734, 441, 445, 736), (451, 448, 452, 455), (736, 445, 449, 738), (447, 444, 448, 451), (445, 446, 450, 449), (453, 454, 458, 457), (449, 450, 454, 453), (739, 451, 455, 741), (738, 449, 453, 740), (743, 459, 463, 745), (741, 455, 459, 743), (740, 453, 457, 742), (455, 452, 456, 459), (463, 460, 464, 467), (742, 457, 461, 744), (459, 456, 460, 463), (457, 458, 462, 461), (746, 465, 466, 747), (461, 462, 466, 465), (745, 463, 467, 747), (744, 461, 465, 746), (649, 665, 508, 502), (663, 493, 507, 651), (186, 177, 71, 624, 503, 650, 70, 671, 182, 185, 506), (566, 585, 505, 144), (666, 586, 504, 664), (752, 650, 503, 748), (648, 649, 502, 501), (647, 648, 501, 500), (646, 647, 500, 499), (645, 646, 499, 498), (644, 645, 498, 497), (643, 644, 497, 496), (642, 643, 496, 495), (641, 642, 495, 494), (640, 641, 494, 482), (597, 598, 493, 492), (596, 597, 492, 491), (595, 596, 491, 490), (594, 595, 490, 489), (593, 594, 489, 488), (592, 593, 488, 487), (591, 592, 487, 486), (590, 591, 486, 485), (589, 590, 485, 484), (588, 589, 484, 483), (587, 588, 483, 468), (639, 640, 482, 481), (638, 639, 481, 480), (637, 638, 480, 479), (717, 637, 479, 714), (635, 636, 478, 477), (634, 635, 477, 476), (633, 634, 476, 475), (632, 633, 475, 474), (847, 632, 474, 843), (630, 631, 473, 472), (629, 630, 472, 471), (628, 629, 471, 470), (627, 628, 470, 469), (652, 627, 469, 468), (981, 979, 586, 666), (1005, 978, 585, 566), (951, 977, 584, 520), (984, 976, 583, 749), (948, 1021, 582, 516), (975, 991, 552, 545), (955, 1020, 581, 525), (974, 989, 550, 544), (944, 1019, 580, 512), (973, 999, 560, 543), (942, 1018, 579, 510), (972, 985, 546, 542), (1021, 1017, 578, 582), (971, 975, 545, 541), (1020, 1016, 577, 581), (970, 974, 544, 540), (1019, 1015, 576, 580), (969, 973, 543, 539), (1018, 1014, 575, 579), (968, 972, 542, 538), (1017, 1013, 574, 578), (967, 971, 541, 537), (1016, 1012, 573, 577), (966, 970, 540, 536), (1015, 1011, 572, 576), (965, 969, 539, 535), (1014, 1010, 571, 575), (964, 968, 538, 534), (1013, 1009, 570, 574), (963, 967, 537, 533), (1012, 1008, 569, 573), (962, 966, 536, 532), (1011, 1002, 563, 572), (982, 965, 535, 715), (1010, 1007, 568, 571), (960, 964, 534, 530), (1009, 1006, 567, 570), (959, 963, 533, 529), (1008, 1004, 565, 569), (957, 962, 532, 527), (958, 1003, 564, 528), (956, 961, 531, 526), (1007, 1001, 562, 568), (954, 1005, 566, 524), (946, 960, 530, 514), (1006, 1000, 561, 567), (953, 959, 529, 523), (978, 958, 528, 585), (1004, 998, 559, 565), (952, 957, 527, 522), (976, 997, 558, 583), (1002, 987, 548, 563), (799, 803, 854, 852), (1001, 955, 525, 562), (983, 954, 524, 750), (1000, 996, 557, 561), (999, 953, 523, 560), (998, 995, 556, 559), (950, 952, 522, 519), (997, 993, 554, 558), (517, 509, 851, 853), (949, 992, 553, 518), (947, 951, 520, 515), (996, 990, 551, 557), (945, 994, 555, 513), (995, 988, 549, 556), (943, 950, 519, 511), (980, 949, 518, 626), (993, 986, 547, 554), (526, 521, 855, 857), (992, 948, 516, 553), (991, 947, 515, 552), (990, 946, 514, 551), (989, 945, 513, 550), (1023, 944, 512, 844), (987, 943, 511, 548), (986, 942, 510, 547), (956, 526, 857, 1024), (979, 980, 626, 586), (1, 31, 588, 587), (31, 33, 589, 588), (33, 35, 590, 589), (35, 37, 591, 590), (37, 39, 592, 591), (39, 41, 593, 592), (41, 43, 594, 593), (43, 45, 595, 594), (45, 47, 596, 595), (47, 49, 597, 596), (49, 51, 598, 597), (502, 508, 600, 623), (493, 598, 625, 507), (586, 626, 599, 504), (748, 503, 624, 751), (501, 502, 623, 622), (500, 501, 622, 621), (499, 500, 621, 620), (498, 499, 620, 619), (497, 498, 619, 618), (496, 497, 618, 617), (495, 496, 617, 616), (494, 495, 616, 615), (482, 494, 615, 614), (481, 482, 614, 613), (480, 481, 613, 612), (479, 480, 612, 611), (714, 479, 611, 716), (477, 478, 610, 609), (476, 477, 609, 608), (475, 476, 608, 607), (474, 475, 607, 606), (843, 474, 606, 846), (472, 473, 605, 604), (471, 472, 604, 603), (470, 471, 603, 602), (469, 470, 602, 601), (468, 469, 601, 587), (994, 981, 666, 555), (0, 2, 627, 652), (2, 4, 628, 627), (4, 6, 629, 628), (6, 8, 630, 629), (8, 10, 631, 630), (838, 12, 632, 847), (12, 14, 633, 632), (14, 16, 634, 633), (16, 18, 635, 634), (18, 20, 636, 635), (697, 22, 637, 717), (22, 24, 638, 637), (24, 26, 639, 638), (26, 28, 640, 639), (28, 52, 641, 640), (52, 54, 642, 641), (54, 56, 643, 642), (56, 58, 644, 643), (58, 60, 645, 644), (60, 62, 646, 645), (62, 64, 647, 646), (64, 66, 648, 647), (66, 68, 649, 648), (721, 70, 650, 752), (555, 666, 664, 122), (50, 663, 651, 165), (68, 415, 665, 649), (492, 493, 663, 662), (491, 492, 662, 661), (490, 491, 661, 660), (489, 490, 660, 659), (488, 489, 659, 658), (487, 488, 658, 657), (486, 487, 657, 656), (485, 486, 656, 655), (484, 485, 655, 654), (483, 484, 654, 653), (468, 483, 653, 652), (721, 415, 695, 753), (267, 692, 693, 271), (271, 693, 694, 275), (263, 691, 692, 267), (255, 689, 690, 259), (259, 690, 691, 263), (251, 688, 689, 255), (243, 686, 687, 247), (247, 687, 688, 251), (235, 684, 685, 239), (239, 685, 686, 243), (231, 683, 684, 235), (223, 681, 682, 227), (227, 682, 683, 231), (201, 674, 681, 223), (64, 62, 679, 667), (66, 64, 667, 668), (68, 66, 668, 669), (52, 28, 680, 670), (415, 68, 669, 695), (54, 52, 670, 672), (56, 54, 672, 673), (58, 56, 673, 675), (24, 22, 674, 676), (60, 58, 675, 677), (26, 24, 676, 678), (62, 60, 677, 679), (28, 26, 678, 680), (20, 697, 717, 636), (478, 714, 716, 610), (961, 982, 715, 531), (636, 717, 714, 478), (268, 712, 713, 272), (264, 711, 712, 268), (256, 709, 710, 260), (260, 710, 711, 264), (252, 708, 709, 256), (248, 707, 708, 252), (244, 706, 707, 248), (240, 705, 706, 244), (236, 704, 705, 240), (232, 703, 704, 236), (228, 702, 703, 232), (224, 701, 702, 228), (220, 700, 701, 224), (22, 697, 700, 220), (21, 696, 699, 191), (531, 715, 698, 92), (610, 716, 696, 21), (70, 721, 753, 671), (415, 721, 752, 665), (508, 748, 751, 600), (977, 983, 750, 584), (1003, 984, 749, 564), (665, 752, 748, 508), (460, 744, 746, 464), (462, 745, 747, 466), (464, 746, 747, 467), (456, 742, 744, 460), (452, 740, 742, 456), (454, 741, 743, 458), (458, 743, 745, 462), (448, 738, 740, 452), (450, 739, 741, 454), (444, 736, 738, 448), (440, 734, 736, 444), (442, 735, 737, 446), (446, 737, 739, 450), (438, 733, 735, 442), (432, 730, 732, 436), (436, 732, 734, 440), (428, 728, 730, 432), (430, 729, 731, 434), (434, 731, 733, 438), (424, 726, 728, 428), (420, 724, 726, 424), (426, 727, 729, 430), (414, 718, 724, 420), (177, 723, 725, 422), (422, 725, 727, 426), (564, 749, 722, 143), (671, 753, 720, 182), (584, 750, 719, 416), (600, 751, 718, 414), (182, 720, 836, 772), (419, 723, 835, 829), (191, 699, 834, 813), (165, 651, 833, 763), (507, 625, 832, 831), (842, 146, 791, 848), (149, 148, 792, 755), (151, 150, 793, 756), (841, 152, 794, 849), (155, 154, 795, 758), (157, 156, 796, 759), (159, 158, 797, 760), (161, 160, 798, 761), (146, 162, 799, 791), (163, 149, 755, 762), (625, 164, 800, 832), (150, 166, 801, 793), (167, 153, 757, 764), (154, 165, 763, 795), (168, 157, 759, 765), (158, 169, 802, 797), (164, 161, 761, 800), (162, 170, 803, 799), (171, 163, 762, 766), (166, 172, 804, 801), (173, 167, 764, 767), (175, 174, 805, 768), (176, 168, 765, 769), (723, 177, 806, 835), (179, 178, 807, 770), (170, 180, 808, 803), (181, 151, 756, 771), (418, 171, 766, 828), (172, 183, 809, 804), (184, 173, 767, 773), (506, 185, 810, 830), (174, 187, 811, 805), (188, 176, 769, 775), (156, 189, 812, 796), (177, 186, 774, 806), (190, 179, 770, 776), (180, 191, 813, 808), (185, 182, 772, 810), (183, 192, 814, 809), (193, 184, 773, 777), (187, 194, 815, 811), (195, 188, 775, 778), (189, 196, 816, 812), (197, 190, 776, 779), (699, 198, 817, 834), (199, 181, 771, 780), (192, 200, 818, 814), (201, 193, 777, 781), (194, 202, 819, 815), (203, 195, 778, 782), (196, 204, 820, 816), (205, 197, 779, 783), (198, 206, 821, 817), (207, 199, 780, 784), (200, 208, 822, 818), (209, 201, 781, 785), (202, 210, 823, 819), (211, 203, 782, 786), (204, 212, 824, 820), (213, 205, 783, 787), (206, 214, 825, 821), (215, 207, 784, 788), (208, 216, 826, 822), (217, 209, 785, 789), (210, 218, 827, 823), (219, 211, 786, 790), (212, 147, 754, 824), (148, 213, 787, 792), (214, 175, 768, 825), (152, 215, 788, 794), (216, 155, 758, 826), (178, 217, 789, 807), (218, 159, 760, 827), (160, 219, 790, 798), (720, 418, 828, 836), (169, 419, 829, 802), (186, 506, 830, 774), (651, 507, 831, 833), (153, 841, 849, 757), (147, 842, 848, 754), (10, 838, 847, 631), (473, 843, 846, 605), (985, 1022, 845, 546), (988, 1023, 844, 549), (631, 847, 843, 473), (11, 837, 842, 147), (12, 838, 841, 153), (549, 844, 840, 85), (546, 845, 839, 82), (605, 846, 837, 11), (852, 854, 864, 862), (859, 850, 860, 869), (857, 855, 865, 867), (850, 852, 862, 860), (521, 517, 853, 855), (1022, 848, 859, 1025), (848, 791, 850, 859), (509, 845, 858, 851), (791, 799, 852, 850), (803, 808, 856, 854), (862, 864, 874, 872), (869, 860, 870, 879), (867, 865, 875, 877), (860, 862, 872, 870), (855, 853, 863, 865), (1025, 859, 869, 1027), (854, 856, 866, 864), (853, 851, 861, 863), (1024, 857, 867, 1026), (851, 858, 868, 861), (875, 873, 883, 885), (872, 874, 884, 882), (879, 870, 880, 889), (877, 875, 885, 887), (865, 863, 873, 875), (1027, 869, 879, 1029), (864, 866, 876, 874), (863, 861, 871, 873), (1026, 867, 877, 1028), (861, 868, 878, 871), (884, 886, 896, 894), (1031, 889, 899, 1033), (885, 883, 893, 895), (882, 884, 894, 892), (1029, 879, 889, 1031), (874, 876, 886, 884), (873, 871, 881, 883), (1028, 877, 887, 1030), (871, 878, 888, 881), (870, 872, 882, 880), (893, 891, 901, 903), (894, 896, 906, 904), (1033, 899, 909, 1035), (895, 893, 903, 905), (883, 881, 891, 893), (1030, 887, 897, 1032), (881, 888, 898, 891), (880, 882, 892, 890), (887, 885, 895, 897), (889, 880, 890, 899), (1034, 907, 917, 1036), (903, 901, 911, 913), (904, 906, 916, 914), (1035, 909, 919, 1037), (1032, 897, 907, 1034), (891, 898, 908, 901), (890, 892, 902, 900), (897, 895, 905, 907), (899, 890, 900, 909), (892, 894, 904, 902), (911, 918, 928, 921), (1036, 917, 927, 1038), (913, 911, 921, 923), (914, 916, 930, 924), (901, 908, 918, 911), (900, 902, 912, 910), (907, 905, 915, 917), (909, 900, 910, 919), (902, 904, 914, 912), (905, 903, 913, 915), (920, 922, 933, 931), (921, 928, 939, 932), (1038, 927, 938, 1044), (923, 921, 932, 934), (910, 912, 922, 920), (917, 915, 925, 927), (919, 910, 920, 929), (912, 914, 924, 922), (915, 913, 923, 925), (1037, 919, 929, 1039), (1043, 1046, 938, 936), (1042, 1043, 936, 934), (1041, 1042, 934, 932), (1045, 1041, 932, 939), (1040, 927, 938, 1046), (927, 925, 936, 938), (929, 920, 931, 940), (922, 924, 935, 933), (925, 923, 934, 936), (1039, 929, 940, 1045), (924, 930, 941, 935), (928, 1039, 1045, 939), (930, 1040, 1046, 941), (940, 931, 1041, 1045), (931, 933, 1042, 1041), (933, 935, 1043, 1042), (935, 941, 1046, 1043), (918, 1037, 1039, 928), (926, 1038, 1044, 937), (916, 1036, 1038, 926), (896, 1032, 1034, 906), (908, 1035, 1037, 918), (906, 1034, 1036, 916), (886, 1030, 1032, 896), (898, 1033, 1035, 908), (876, 1028, 1030, 886), (878, 1029, 1031, 888), (888, 1031, 1033, 898), (866, 1026, 1028, 876), (868, 1027, 1029, 878), (856, 1024, 1026, 866), (858, 1025, 1027, 868), (845, 1022, 1025, 858), (757, 849, 1023, 988), (754, 848, 1022, 985), (772, 836, 984, 1003), (829, 835, 983, 977), (813, 834, 982, 961), (763, 833, 981, 994), (831, 832, 980, 979), (808, 956, 1024, 856), (755, 792, 942, 986), (756, 793, 943, 987), (849, 794, 944, 1023), (758, 795, 945, 989), (759, 796, 946, 990), (760, 797, 947, 991), (761, 798, 948, 992), (762, 755, 986, 993), (832, 800, 949, 980), (793, 801, 950, 943), (764, 757, 988, 995), (795, 763, 994, 945), (765, 759, 990, 996), (797, 802, 951, 947), (800, 761, 992, 949), (766, 762, 993, 997), (801, 804, 952, 950), (767, 764, 995, 998), (768, 805, 953, 999), (769, 765, 996, 1000), (835, 806, 954, 983), (770, 807, 955, 1001), (771, 756, 987, 1002), (828, 766, 997, 976), (804, 809, 957, 952), (773, 767, 998, 1004), (830, 810, 958, 978), (805, 811, 959, 953), (775, 769, 1000, 1006), (796, 812, 960, 946), (806, 774, 1005, 954), (776, 770, 1001, 1007), (808, 813, 961, 956), (810, 772, 1003, 958), (809, 814, 962, 957), (777, 773, 1004, 1008), (811, 815, 963, 959), (778, 775, 1006, 1009), (812, 816, 964, 960), (779, 776, 1007, 1010), (834, 817, 965, 982), (780, 771, 1002, 1011), (814, 818, 966, 962), (781, 777, 1008, 1012), (815, 819, 967, 963), (782, 778, 1009, 1013), (816, 820, 968, 964), (783, 779, 1010, 1014), (817, 821, 969, 965), (784, 780, 1011, 1015), (818, 822, 970, 966), (785, 781, 1012, 1016), (819, 823, 971, 967), (786, 782, 1013, 1017), (820, 824, 972, 968), (787, 783, 1014, 1018), (821, 825, 973, 969), (788, 784, 1015, 1019), (822, 826, 974, 970), (789, 785, 1016, 1020), (823, 827, 975, 971), (790, 786, 1017, 1021), (824, 754, 985, 972), (792, 787, 1018, 942), (825, 768, 999, 973), (794, 788, 1019, 944), (826, 758, 989, 974), (807, 789, 1020, 955), (827, 760, 991, 975), (798, 790, 1021, 948), (836, 828, 976, 984), (802, 829, 977, 951), (774, 830, 978, 1005), (833, 831, 979, 981)])
me_plane.use_remesh_preserve_volume = False
me_plane.use_remesh_preserve_attributes = False
me_plane.use_mirror_vertex_groups = False
me_plane.update()

# ---- objects
ob_plane = bpy.data.objects.new('Plane', me_plane)

# ---- transforms, parenting, visibility, modifiers, constraints
ob_plane.location = (0.0, 0.0, 0.0)
ob_plane.lineart.crease_threshold = 0.0
_m = ob_plane.modifiers.new('Mirror', 'MIRROR')
_m.use_clip = True

# ---- collection membership
col_collection_1.objects.link(ob_plane)

# ---- scene / render settings (as saved in the file)
scene.frame_start = 1; scene.frame_end = 250; scene.frame_set(59)
scene.render.engine = 'BLENDER_EEVEE_NEXT'
scene.render.resolution_percentage = 50
scene.render.dither_intensity = 0.0
scene.cycles.use_denoising = False
scene.cycles.samples = 128
scene.cycles.sampling_pattern = 'TABULATED_SOBOL'
scene.cycles.use_adaptive_sampling = False
scene.cycles.use_light_tree = False
scene.cycles.blur_glossy = 0.0
scene.cycles.sample_clamp_indirect = 0.0
scene.view_settings.view_transform = 'Standard'
bpy.context.view_layer.update()

# ---- added for rendering (the .blend has no active camera and no usable light): camera, sun
cam_auto = bpy.data.cameras.new('AutoCamera')
cam_auto.lens = 50.0
cam_auto.sensor_width = 36.0
cam_auto.clip_end = 1000.0
ob_auto_camera = bpy.data.objects.new('AutoCamera', cam_auto)
scene.collection.objects.link(ob_auto_camera)
ob_auto_camera.location = (7.88912, -9.45979, 5.98969)
ob_auto_camera.rotation_euler = (1.09748, -7.21219e-08, 0.694738)
scene.camera = ob_auto_camera
light_auto_sun = bpy.data.lights.new('AutoSun', 'SUN')
light_auto_sun.energy = 3.0
light_auto_sun.angle = 0.0523599
ob_auto_sun = bpy.data.objects.new('AutoSun', light_auto_sun)
scene.collection.objects.link(ob_auto_sun)
ob_auto_sun.rotation_euler = (0.872665, 0.174533, 0.523599)
bpy.context.view_layer.update()
